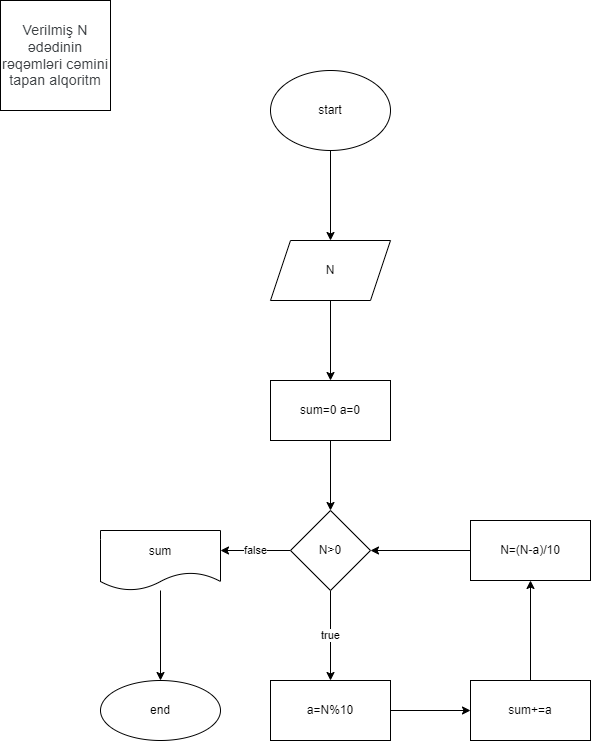

The diagram above was exported from draw.io. Its source (the exported page's mxGraphModel, read from the mxfile embedded in the PNG):
<mxGraphModel dx="536" dy="520" grid="1" gridSize="10" guides="1" tooltips="1" connect="1" arrows="1" fold="1" page="1" pageScale="1" pageWidth="850" pageHeight="1100" math="0" shadow="0">
  <root>
    <mxCell id="0" />
    <mxCell id="1" parent="0" />
    <mxCell id="JSH3kr-MYZ0e6Rg4GFI4-1" value="&lt;span style=&quot;color: rgb(60, 64, 67); font-family: Roboto, Arial, sans-serif; font-size: 14px; letter-spacing: 0.2px; text-align: start;&quot;&gt;Verilmiş N ədədinin rəqəmləri cəmini tapan alqoritm&lt;/span&gt;" style="whiteSpace=wrap;html=1;aspect=fixed;" vertex="1" parent="1">
      <mxGeometry x="50" y="60" width="110" height="110" as="geometry" />
    </mxCell>
    <mxCell id="JSH3kr-MYZ0e6Rg4GFI4-8" value="" style="edgeStyle=orthogonalEdgeStyle;rounded=0;orthogonalLoop=1;jettySize=auto;html=1;" edge="1" parent="1" source="JSH3kr-MYZ0e6Rg4GFI4-6">
      <mxGeometry relative="1" as="geometry">
        <mxPoint x="380" y="300" as="targetPoint" />
      </mxGeometry>
    </mxCell>
    <mxCell id="JSH3kr-MYZ0e6Rg4GFI4-6" value="start" style="ellipse;whiteSpace=wrap;html=1;" vertex="1" parent="1">
      <mxGeometry x="320" y="130" width="120" height="80" as="geometry" />
    </mxCell>
    <mxCell id="JSH3kr-MYZ0e6Rg4GFI4-11" value="" style="edgeStyle=orthogonalEdgeStyle;rounded=0;orthogonalLoop=1;jettySize=auto;html=1;" edge="1" parent="1" source="JSH3kr-MYZ0e6Rg4GFI4-9" target="JSH3kr-MYZ0e6Rg4GFI4-10">
      <mxGeometry relative="1" as="geometry" />
    </mxCell>
    <mxCell id="JSH3kr-MYZ0e6Rg4GFI4-9" value="N" style="shape=parallelogram;perimeter=parallelogramPerimeter;whiteSpace=wrap;html=1;fixedSize=1;" vertex="1" parent="1">
      <mxGeometry x="320" y="300" width="120" height="60" as="geometry" />
    </mxCell>
    <mxCell id="JSH3kr-MYZ0e6Rg4GFI4-13" value="" style="edgeStyle=orthogonalEdgeStyle;rounded=0;orthogonalLoop=1;jettySize=auto;html=1;" edge="1" parent="1" source="JSH3kr-MYZ0e6Rg4GFI4-10" target="JSH3kr-MYZ0e6Rg4GFI4-12">
      <mxGeometry relative="1" as="geometry" />
    </mxCell>
    <mxCell id="JSH3kr-MYZ0e6Rg4GFI4-10" value="sum=0 a=0" style="whiteSpace=wrap;html=1;" vertex="1" parent="1">
      <mxGeometry x="320" y="440" width="120" height="60" as="geometry" />
    </mxCell>
    <mxCell id="JSH3kr-MYZ0e6Rg4GFI4-15" value="false" style="edgeStyle=orthogonalEdgeStyle;rounded=0;orthogonalLoop=1;jettySize=auto;html=1;" edge="1" parent="1" source="JSH3kr-MYZ0e6Rg4GFI4-12">
      <mxGeometry relative="1" as="geometry">
        <mxPoint x="270" y="610" as="targetPoint" />
      </mxGeometry>
    </mxCell>
    <mxCell id="JSH3kr-MYZ0e6Rg4GFI4-17" value="true" style="edgeStyle=orthogonalEdgeStyle;rounded=0;orthogonalLoop=1;jettySize=auto;html=1;" edge="1" parent="1" source="JSH3kr-MYZ0e6Rg4GFI4-12" target="JSH3kr-MYZ0e6Rg4GFI4-16">
      <mxGeometry relative="1" as="geometry" />
    </mxCell>
    <mxCell id="JSH3kr-MYZ0e6Rg4GFI4-12" value="N&amp;gt;0" style="rhombus;whiteSpace=wrap;html=1;" vertex="1" parent="1">
      <mxGeometry x="340" y="570" width="80" height="80" as="geometry" />
    </mxCell>
    <mxCell id="JSH3kr-MYZ0e6Rg4GFI4-19" value="" style="edgeStyle=orthogonalEdgeStyle;rounded=0;orthogonalLoop=1;jettySize=auto;html=1;" edge="1" parent="1" source="JSH3kr-MYZ0e6Rg4GFI4-16" target="JSH3kr-MYZ0e6Rg4GFI4-18">
      <mxGeometry relative="1" as="geometry" />
    </mxCell>
    <mxCell id="JSH3kr-MYZ0e6Rg4GFI4-16" value="a=N%10" style="whiteSpace=wrap;html=1;" vertex="1" parent="1">
      <mxGeometry x="320" y="740" width="120" height="60" as="geometry" />
    </mxCell>
    <mxCell id="JSH3kr-MYZ0e6Rg4GFI4-21" value="" style="edgeStyle=orthogonalEdgeStyle;rounded=0;orthogonalLoop=1;jettySize=auto;html=1;" edge="1" parent="1" source="JSH3kr-MYZ0e6Rg4GFI4-18" target="JSH3kr-MYZ0e6Rg4GFI4-20">
      <mxGeometry relative="1" as="geometry" />
    </mxCell>
    <mxCell id="JSH3kr-MYZ0e6Rg4GFI4-18" value="sum+=a" style="whiteSpace=wrap;html=1;" vertex="1" parent="1">
      <mxGeometry x="520" y="740" width="120" height="60" as="geometry" />
    </mxCell>
    <mxCell id="JSH3kr-MYZ0e6Rg4GFI4-24" value="" style="edgeStyle=orthogonalEdgeStyle;rounded=0;orthogonalLoop=1;jettySize=auto;html=1;" edge="1" parent="1" source="JSH3kr-MYZ0e6Rg4GFI4-20" target="JSH3kr-MYZ0e6Rg4GFI4-12">
      <mxGeometry relative="1" as="geometry" />
    </mxCell>
    <mxCell id="JSH3kr-MYZ0e6Rg4GFI4-20" value="N=(N-a)/10" style="whiteSpace=wrap;html=1;" vertex="1" parent="1">
      <mxGeometry x="520" y="580" width="120" height="60" as="geometry" />
    </mxCell>
    <mxCell id="JSH3kr-MYZ0e6Rg4GFI4-22" value="end" style="ellipse;whiteSpace=wrap;html=1;" vertex="1" parent="1">
      <mxGeometry x="150" y="740" width="120" height="60" as="geometry" />
    </mxCell>
    <mxCell id="JSH3kr-MYZ0e6Rg4GFI4-26" style="edgeStyle=orthogonalEdgeStyle;rounded=0;orthogonalLoop=1;jettySize=auto;html=1;entryX=0.5;entryY=0;entryDx=0;entryDy=0;" edge="1" parent="1" source="JSH3kr-MYZ0e6Rg4GFI4-25" target="JSH3kr-MYZ0e6Rg4GFI4-22">
      <mxGeometry relative="1" as="geometry" />
    </mxCell>
    <mxCell id="JSH3kr-MYZ0e6Rg4GFI4-25" value="sum" style="shape=document;whiteSpace=wrap;html=1;boundedLbl=1;" vertex="1" parent="1">
      <mxGeometry x="150" y="590" width="120" height="60" as="geometry" />
    </mxCell>
  </root>
</mxGraphModel>